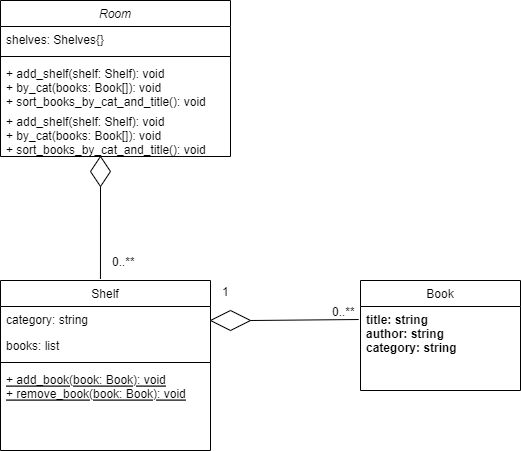

The diagram above was exported from draw.io. Its source (the exported page's mxGraphModel, read from the mxfile embedded in the PNG):
<mxGraphModel dx="926" dy="457" grid="1" gridSize="10" guides="1" tooltips="1" connect="1" arrows="1" fold="1" page="1" pageScale="1" pageWidth="827" pageHeight="1169" math="0" shadow="0">
  <root>
    <mxCell id="WIyWlLk6GJQsqaUBKTNV-0" />
    <mxCell id="WIyWlLk6GJQsqaUBKTNV-1" parent="WIyWlLk6GJQsqaUBKTNV-0" />
    <mxCell id="zkfFHV4jXpPFQw0GAbJ--0" value="Room" style="swimlane;fontStyle=2;align=center;verticalAlign=top;childLayout=stackLayout;horizontal=1;startSize=26;horizontalStack=0;resizeParent=1;resizeLast=0;collapsible=1;marginBottom=0;rounded=0;shadow=0;strokeWidth=1;" parent="WIyWlLk6GJQsqaUBKTNV-1" vertex="1">
      <mxGeometry x="180" y="120" width="230" height="156" as="geometry">
        <mxRectangle x="230" y="140" width="160" height="26" as="alternateBounds" />
      </mxGeometry>
    </mxCell>
    <mxCell id="zkfFHV4jXpPFQw0GAbJ--1" value="shelves: Shelves{}" style="text;align=left;verticalAlign=top;spacingLeft=4;spacingRight=4;overflow=hidden;rotatable=0;points=[[0,0.5],[1,0.5]];portConstraint=eastwest;" parent="zkfFHV4jXpPFQw0GAbJ--0" vertex="1">
      <mxGeometry y="26" width="230" height="26" as="geometry" />
    </mxCell>
    <mxCell id="zkfFHV4jXpPFQw0GAbJ--4" value="" style="line;html=1;strokeWidth=1;align=left;verticalAlign=middle;spacingTop=-1;spacingLeft=3;spacingRight=3;rotatable=0;labelPosition=right;points=[];portConstraint=eastwest;" parent="zkfFHV4jXpPFQw0GAbJ--0" vertex="1">
      <mxGeometry y="52" width="230" height="8" as="geometry" />
    </mxCell>
    <mxCell id="fTzr-sUV9aUa5m8H6Esb-4" value="+ add_shelf(shelf: Shelf): void&#10;  + by_cat(books: Book[]): void&#10;  + sort_books_by_cat_and_title(): void" style="text;align=left;verticalAlign=top;spacingLeft=4;spacingRight=4;overflow=hidden;rotatable=0;points=[[0,0.5],[1,0.5]];portConstraint=eastwest;" vertex="1" parent="zkfFHV4jXpPFQw0GAbJ--0">
      <mxGeometry y="60" width="230" height="48" as="geometry" />
    </mxCell>
    <mxCell id="zkfFHV4jXpPFQw0GAbJ--5" value="+ add_shelf(shelf: Shelf): void&#10;  + by_cat(books: Book[]): void&#10;  + sort_books_by_cat_and_title(): void" style="text;align=left;verticalAlign=top;spacingLeft=4;spacingRight=4;overflow=hidden;rotatable=0;points=[[0,0.5],[1,0.5]];portConstraint=eastwest;" parent="zkfFHV4jXpPFQw0GAbJ--0" vertex="1">
      <mxGeometry y="108" width="230" height="48" as="geometry" />
    </mxCell>
    <mxCell id="zkfFHV4jXpPFQw0GAbJ--6" value="Shelf" style="swimlane;fontStyle=0;align=center;verticalAlign=top;childLayout=stackLayout;horizontal=1;startSize=26;horizontalStack=0;resizeParent=1;resizeLast=0;collapsible=1;marginBottom=0;rounded=0;shadow=0;strokeWidth=1;" parent="WIyWlLk6GJQsqaUBKTNV-1" vertex="1">
      <mxGeometry x="180" y="400" width="210" height="170" as="geometry">
        <mxRectangle x="130" y="380" width="160" height="26" as="alternateBounds" />
      </mxGeometry>
    </mxCell>
    <mxCell id="zkfFHV4jXpPFQw0GAbJ--7" value="category: string" style="text;align=left;verticalAlign=top;spacingLeft=4;spacingRight=4;overflow=hidden;rotatable=0;points=[[0,0.5],[1,0.5]];portConstraint=eastwest;" parent="zkfFHV4jXpPFQw0GAbJ--6" vertex="1">
      <mxGeometry y="26" width="210" height="26" as="geometry" />
    </mxCell>
    <mxCell id="zkfFHV4jXpPFQw0GAbJ--8" value="books: list" style="text;align=left;verticalAlign=top;spacingLeft=4;spacingRight=4;overflow=hidden;rotatable=0;points=[[0,0.5],[1,0.5]];portConstraint=eastwest;rounded=0;shadow=0;html=0;" parent="zkfFHV4jXpPFQw0GAbJ--6" vertex="1">
      <mxGeometry y="52" width="210" height="26" as="geometry" />
    </mxCell>
    <mxCell id="zkfFHV4jXpPFQw0GAbJ--9" value="" style="line;html=1;strokeWidth=1;align=left;verticalAlign=middle;spacingTop=-1;spacingLeft=3;spacingRight=3;rotatable=0;labelPosition=right;points=[];portConstraint=eastwest;" parent="zkfFHV4jXpPFQw0GAbJ--6" vertex="1">
      <mxGeometry y="78" width="210" height="8" as="geometry" />
    </mxCell>
    <mxCell id="zkfFHV4jXpPFQw0GAbJ--10" value="+ add_book(book: Book): void&#10;  + remove_book(book: Book): void" style="text;align=left;verticalAlign=top;spacingLeft=4;spacingRight=4;overflow=hidden;rotatable=0;points=[[0,0.5],[1,0.5]];portConstraint=eastwest;fontStyle=4" parent="zkfFHV4jXpPFQw0GAbJ--6" vertex="1">
      <mxGeometry y="86" width="210" height="44" as="geometry" />
    </mxCell>
    <mxCell id="zkfFHV4jXpPFQw0GAbJ--17" value="Book" style="swimlane;fontStyle=0;align=center;verticalAlign=top;childLayout=stackLayout;horizontal=1;startSize=26;horizontalStack=0;resizeParent=1;resizeLast=0;collapsible=1;marginBottom=0;rounded=0;shadow=0;strokeWidth=1;" parent="WIyWlLk6GJQsqaUBKTNV-1" vertex="1">
      <mxGeometry x="540" y="400" width="160" height="110" as="geometry">
        <mxRectangle x="550" y="140" width="160" height="26" as="alternateBounds" />
      </mxGeometry>
    </mxCell>
    <mxCell id="zkfFHV4jXpPFQw0GAbJ--22" value="  title: string&#10;  author: string&#10;  category: string" style="text;align=left;verticalAlign=top;spacingLeft=4;spacingRight=4;overflow=hidden;rotatable=0;points=[[0,0.5],[1,0.5]];portConstraint=eastwest;rounded=0;shadow=0;html=0;fontStyle=1" parent="zkfFHV4jXpPFQw0GAbJ--17" vertex="1">
      <mxGeometry y="26" width="160" height="84" as="geometry" />
    </mxCell>
    <mxCell id="fTzr-sUV9aUa5m8H6Esb-5" value="" style="rhombus;whiteSpace=wrap;html=1;" vertex="1" parent="WIyWlLk6GJQsqaUBKTNV-1">
      <mxGeometry x="270" y="276" width="20" height="30" as="geometry" />
    </mxCell>
    <mxCell id="fTzr-sUV9aUa5m8H6Esb-7" value="" style="endArrow=none;html=1;rounded=0;exitX=0.476;exitY=-0.009;exitDx=0;exitDy=0;exitPerimeter=0;entryX=0.5;entryY=1;entryDx=0;entryDy=0;" edge="1" parent="WIyWlLk6GJQsqaUBKTNV-1" source="zkfFHV4jXpPFQw0GAbJ--6" target="fTzr-sUV9aUa5m8H6Esb-5">
      <mxGeometry width="50" height="50" relative="1" as="geometry">
        <mxPoint x="200" y="400" as="sourcePoint" />
        <mxPoint x="280" y="310" as="targetPoint" />
      </mxGeometry>
    </mxCell>
    <mxCell id="fTzr-sUV9aUa5m8H6Esb-8" value="0..**" style="resizable=0;align=left;verticalAlign=bottom;labelBackgroundColor=none;fontSize=12;" connectable="0" vertex="1" parent="WIyWlLk6GJQsqaUBKTNV-1">
      <mxGeometry x="290" y="389.9972727272726" as="geometry" />
    </mxCell>
    <mxCell id="fTzr-sUV9aUa5m8H6Esb-10" value="" style="rhombus;whiteSpace=wrap;html=1;" vertex="1" parent="WIyWlLk6GJQsqaUBKTNV-1">
      <mxGeometry x="390" y="430" width="40" height="20" as="geometry" />
    </mxCell>
    <mxCell id="fTzr-sUV9aUa5m8H6Esb-11" value="" style="endArrow=none;html=1;rounded=0;entryX=1;entryY=0.5;entryDx=0;entryDy=0;exitX=-0.011;exitY=0.155;exitDx=0;exitDy=0;exitPerimeter=0;" edge="1" parent="WIyWlLk6GJQsqaUBKTNV-1" source="zkfFHV4jXpPFQw0GAbJ--22" target="fTzr-sUV9aUa5m8H6Esb-10">
      <mxGeometry width="50" height="50" relative="1" as="geometry">
        <mxPoint x="380" y="510" as="sourcePoint" />
        <mxPoint x="430" y="460" as="targetPoint" />
      </mxGeometry>
    </mxCell>
    <mxCell id="fTzr-sUV9aUa5m8H6Esb-12" value="0..**" style="resizable=0;align=left;verticalAlign=bottom;labelBackgroundColor=none;fontSize=12;" connectable="0" vertex="1" parent="WIyWlLk6GJQsqaUBKTNV-1">
      <mxGeometry x="510" y="439.9972727272726" as="geometry" />
    </mxCell>
    <mxCell id="fTzr-sUV9aUa5m8H6Esb-13" value="1" style="resizable=0;align=left;verticalAlign=bottom;labelBackgroundColor=none;fontSize=12;direction=south;" connectable="0" vertex="1" parent="WIyWlLk6GJQsqaUBKTNV-1">
      <mxGeometry x="400" y="419.9972727272726" as="geometry" />
    </mxCell>
  </root>
</mxGraphModel>